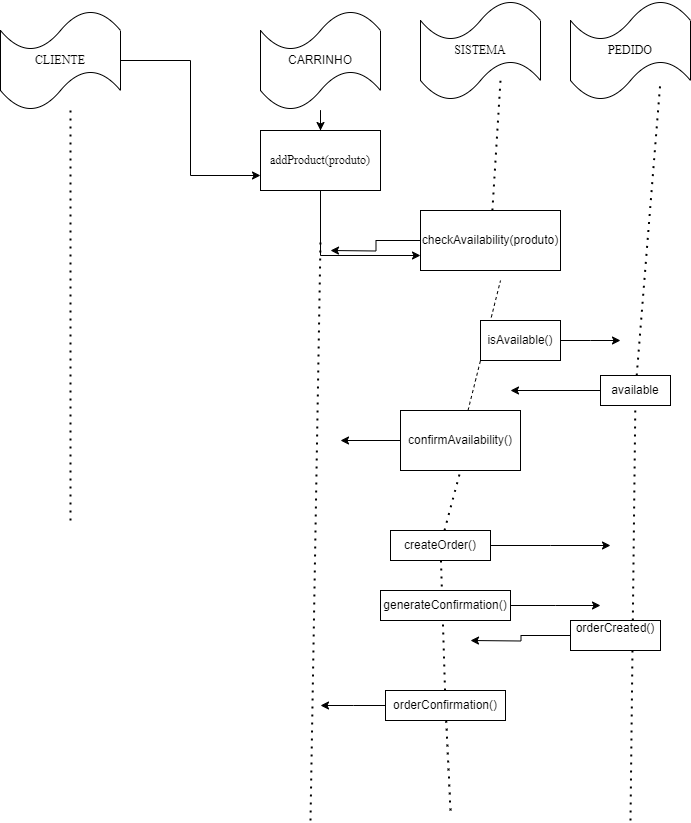

The diagram above was exported from draw.io. Its source (the exported page's mxGraphModel, read from the mxfile embedded in the PNG):
<mxGraphModel dx="1434" dy="772" grid="1" gridSize="10" guides="1" tooltips="1" connect="1" arrows="1" fold="1" page="1" pageScale="1" pageWidth="827" pageHeight="1169" math="0" shadow="0">
  <root>
    <mxCell id="0" />
    <mxCell id="1" parent="0" />
    <mxCell id="pYiaXqRGhkl7J7iw1ptA-7" style="edgeStyle=orthogonalEdgeStyle;rounded=0;orthogonalLoop=1;jettySize=auto;html=1;entryX=0;entryY=0.75;entryDx=0;entryDy=0;" edge="1" parent="1" source="pYiaXqRGhkl7J7iw1ptA-1" target="pYiaXqRGhkl7J7iw1ptA-5">
      <mxGeometry relative="1" as="geometry" />
    </mxCell>
    <mxCell id="pYiaXqRGhkl7J7iw1ptA-1" value="&lt;font face=&quot;Times New Roman&quot;&gt;CLIENTE&lt;/font&gt;" style="shape=tape;whiteSpace=wrap;html=1;" vertex="1" parent="1">
      <mxGeometry x="10" y="30" width="120" height="100" as="geometry" />
    </mxCell>
    <mxCell id="pYiaXqRGhkl7J7iw1ptA-2" value="&lt;font face=&quot;Times New Roman&quot;&gt;PEDIDO&lt;/font&gt;" style="shape=tape;whiteSpace=wrap;html=1;" vertex="1" parent="1">
      <mxGeometry x="580" y="20" width="120" height="100" as="geometry" />
    </mxCell>
    <mxCell id="pYiaXqRGhkl7J7iw1ptA-3" value="&lt;font face=&quot;Times New Roman&quot;&gt;SISTEMA&lt;/font&gt;" style="shape=tape;whiteSpace=wrap;html=1;" vertex="1" parent="1">
      <mxGeometry x="430" y="20" width="120" height="100" as="geometry" />
    </mxCell>
    <mxCell id="pYiaXqRGhkl7J7iw1ptA-6" value="" style="edgeStyle=orthogonalEdgeStyle;rounded=0;orthogonalLoop=1;jettySize=auto;html=1;" edge="1" parent="1" source="pYiaXqRGhkl7J7iw1ptA-4" target="pYiaXqRGhkl7J7iw1ptA-5">
      <mxGeometry relative="1" as="geometry" />
    </mxCell>
    <mxCell id="pYiaXqRGhkl7J7iw1ptA-4" value="CARRINHO" style="shape=tape;whiteSpace=wrap;html=1;" vertex="1" parent="1">
      <mxGeometry x="270" y="30" width="120" height="100" as="geometry" />
    </mxCell>
    <mxCell id="pYiaXqRGhkl7J7iw1ptA-10" style="edgeStyle=orthogonalEdgeStyle;rounded=0;orthogonalLoop=1;jettySize=auto;html=1;exitX=0.5;exitY=1;exitDx=0;exitDy=0;entryX=0;entryY=0.75;entryDx=0;entryDy=0;" edge="1" parent="1" source="pYiaXqRGhkl7J7iw1ptA-5" target="pYiaXqRGhkl7J7iw1ptA-9">
      <mxGeometry relative="1" as="geometry" />
    </mxCell>
    <mxCell id="pYiaXqRGhkl7J7iw1ptA-5" value="&lt;font face=&quot;Times New Roman&quot;&gt;&lt;span class=&quot;hljs-built_in&quot;&gt;addProduct&lt;/span&gt;(produto)&lt;/font&gt;" style="rounded=0;whiteSpace=wrap;html=1;" vertex="1" parent="1">
      <mxGeometry x="270" y="150" width="120" height="60" as="geometry" />
    </mxCell>
    <mxCell id="pYiaXqRGhkl7J7iw1ptA-22" style="edgeStyle=orthogonalEdgeStyle;rounded=0;orthogonalLoop=1;jettySize=auto;html=1;" edge="1" parent="1" source="pYiaXqRGhkl7J7iw1ptA-9">
      <mxGeometry relative="1" as="geometry">
        <mxPoint x="340" y="270" as="targetPoint" />
      </mxGeometry>
    </mxCell>
    <mxCell id="pYiaXqRGhkl7J7iw1ptA-9" value="&lt;span class=&quot;hljs-built_in&quot;&gt;checkAvailability&lt;/span&gt;(produto)" style="rounded=0;whiteSpace=wrap;html=1;" vertex="1" parent="1">
      <mxGeometry x="430" y="230" width="140" height="60" as="geometry" />
    </mxCell>
    <mxCell id="pYiaXqRGhkl7J7iw1ptA-12" value="" style="endArrow=none;dashed=1;html=1;dashPattern=1 3;strokeWidth=2;rounded=0;" edge="1" parent="1" source="pYiaXqRGhkl7J7iw1ptA-9">
      <mxGeometry width="50" height="50" relative="1" as="geometry">
        <mxPoint x="460" y="150" as="sourcePoint" />
        <mxPoint x="510" y="100" as="targetPoint" />
      </mxGeometry>
    </mxCell>
    <mxCell id="pYiaXqRGhkl7J7iw1ptA-13" value="" style="endArrow=none;dashed=1;html=1;rounded=0;" edge="1" parent="1" source="pYiaXqRGhkl7J7iw1ptA-8">
      <mxGeometry width="50" height="50" relative="1" as="geometry">
        <mxPoint x="500" y="490" as="sourcePoint" />
        <mxPoint x="510" y="300" as="targetPoint" />
      </mxGeometry>
    </mxCell>
    <mxCell id="pYiaXqRGhkl7J7iw1ptA-14" value="" style="endArrow=none;dashed=1;html=1;dashPattern=1 3;strokeWidth=2;rounded=0;" edge="1" parent="1">
      <mxGeometry width="50" height="50" relative="1" as="geometry">
        <mxPoint x="80" y="540" as="sourcePoint" />
        <mxPoint x="80" y="130" as="targetPoint" />
      </mxGeometry>
    </mxCell>
    <mxCell id="pYiaXqRGhkl7J7iw1ptA-17" style="edgeStyle=orthogonalEdgeStyle;rounded=0;orthogonalLoop=1;jettySize=auto;html=1;exitX=1;exitY=0.5;exitDx=0;exitDy=0;" edge="1" parent="1" source="pYiaXqRGhkl7J7iw1ptA-15">
      <mxGeometry relative="1" as="geometry">
        <mxPoint x="630" y="360" as="targetPoint" />
      </mxGeometry>
    </mxCell>
    <mxCell id="pYiaXqRGhkl7J7iw1ptA-15" value="&lt;span class=&quot;hljs-built_in&quot;&gt;isAvailable&lt;/span&gt;()" style="rounded=0;whiteSpace=wrap;html=1;" vertex="1" parent="1">
      <mxGeometry x="490" y="340" width="80" height="40" as="geometry" />
    </mxCell>
    <mxCell id="pYiaXqRGhkl7J7iw1ptA-16" value="" style="endArrow=none;dashed=1;html=1;dashPattern=1 3;strokeWidth=2;rounded=0;" edge="1" parent="1" source="pYiaXqRGhkl7J7iw1ptA-18">
      <mxGeometry width="50" height="50" relative="1" as="geometry">
        <mxPoint x="650" y="540" as="sourcePoint" />
        <mxPoint x="670" y="100" as="targetPoint" />
      </mxGeometry>
    </mxCell>
    <mxCell id="pYiaXqRGhkl7J7iw1ptA-19" value="" style="endArrow=none;dashed=1;html=1;dashPattern=1 3;strokeWidth=2;rounded=0;" edge="1" parent="1" target="pYiaXqRGhkl7J7iw1ptA-18">
      <mxGeometry width="50" height="50" relative="1" as="geometry">
        <mxPoint x="640" y="840" as="sourcePoint" />
        <mxPoint x="670" y="100" as="targetPoint" />
      </mxGeometry>
    </mxCell>
    <mxCell id="pYiaXqRGhkl7J7iw1ptA-20" style="edgeStyle=orthogonalEdgeStyle;rounded=0;orthogonalLoop=1;jettySize=auto;html=1;" edge="1" parent="1" source="pYiaXqRGhkl7J7iw1ptA-18">
      <mxGeometry relative="1" as="geometry">
        <mxPoint x="520" y="410" as="targetPoint" />
      </mxGeometry>
    </mxCell>
    <mxCell id="pYiaXqRGhkl7J7iw1ptA-18" value="available" style="rounded=0;whiteSpace=wrap;html=1;" vertex="1" parent="1">
      <mxGeometry x="610" y="395" width="70" height="30" as="geometry" />
    </mxCell>
    <mxCell id="pYiaXqRGhkl7J7iw1ptA-21" value="" style="endArrow=none;dashed=1;html=1;dashPattern=1 3;strokeWidth=2;rounded=0;" edge="1" parent="1">
      <mxGeometry width="50" height="50" relative="1" as="geometry">
        <mxPoint x="320" y="840" as="sourcePoint" />
        <mxPoint x="330" y="260" as="targetPoint" />
      </mxGeometry>
    </mxCell>
    <mxCell id="pYiaXqRGhkl7J7iw1ptA-25" value="" style="endArrow=none;dashed=1;html=1;rounded=0;" edge="1" parent="1" target="pYiaXqRGhkl7J7iw1ptA-8">
      <mxGeometry width="50" height="50" relative="1" as="geometry">
        <mxPoint x="500" y="490" as="sourcePoint" />
        <mxPoint x="510" y="300" as="targetPoint" />
      </mxGeometry>
    </mxCell>
    <mxCell id="pYiaXqRGhkl7J7iw1ptA-26" style="edgeStyle=orthogonalEdgeStyle;rounded=0;orthogonalLoop=1;jettySize=auto;html=1;" edge="1" parent="1" source="pYiaXqRGhkl7J7iw1ptA-8">
      <mxGeometry relative="1" as="geometry">
        <mxPoint x="350" y="460" as="targetPoint" />
      </mxGeometry>
    </mxCell>
    <mxCell id="pYiaXqRGhkl7J7iw1ptA-8" value="&lt;span class=&quot;hljs-built_in&quot;&gt;confirmAvailability&lt;/span&gt;()" style="rounded=0;whiteSpace=wrap;html=1;" vertex="1" parent="1">
      <mxGeometry x="410" y="430" width="120" height="60" as="geometry" />
    </mxCell>
    <mxCell id="pYiaXqRGhkl7J7iw1ptA-28" value="" style="endArrow=none;dashed=1;html=1;dashPattern=1 3;strokeWidth=2;rounded=0;" edge="1" parent="1" source="pYiaXqRGhkl7J7iw1ptA-27">
      <mxGeometry width="50" height="50" relative="1" as="geometry">
        <mxPoint x="470" y="700" as="sourcePoint" />
        <mxPoint x="470" y="490" as="targetPoint" />
      </mxGeometry>
    </mxCell>
    <mxCell id="pYiaXqRGhkl7J7iw1ptA-29" value="" style="endArrow=none;dashed=1;html=1;dashPattern=1 3;strokeWidth=2;rounded=0;" edge="1" parent="1" source="pYiaXqRGhkl7J7iw1ptA-35" target="pYiaXqRGhkl7J7iw1ptA-27">
      <mxGeometry width="50" height="50" relative="1" as="geometry">
        <mxPoint x="460" y="830" as="sourcePoint" />
        <mxPoint x="470" y="490" as="targetPoint" />
      </mxGeometry>
    </mxCell>
    <mxCell id="pYiaXqRGhkl7J7iw1ptA-30" style="edgeStyle=orthogonalEdgeStyle;rounded=0;orthogonalLoop=1;jettySize=auto;html=1;" edge="1" parent="1" source="pYiaXqRGhkl7J7iw1ptA-27">
      <mxGeometry relative="1" as="geometry">
        <mxPoint x="620" y="565" as="targetPoint" />
      </mxGeometry>
    </mxCell>
    <mxCell id="pYiaXqRGhkl7J7iw1ptA-27" value="&lt;span class=&quot;hljs-built_in&quot;&gt;createOrder&lt;/span&gt;()" style="rounded=0;whiteSpace=wrap;html=1;" vertex="1" parent="1">
      <mxGeometry x="400" y="550" width="100" height="30" as="geometry" />
    </mxCell>
    <mxCell id="pYiaXqRGhkl7J7iw1ptA-32" style="edgeStyle=orthogonalEdgeStyle;rounded=0;orthogonalLoop=1;jettySize=auto;html=1;" edge="1" parent="1" source="pYiaXqRGhkl7J7iw1ptA-31">
      <mxGeometry relative="1" as="geometry">
        <mxPoint x="610" y="625" as="targetPoint" />
      </mxGeometry>
    </mxCell>
    <mxCell id="pYiaXqRGhkl7J7iw1ptA-31" value="&lt;span class=&quot;hljs-built_in&quot;&gt;generateConfirmation&lt;/span&gt;()" style="rounded=0;whiteSpace=wrap;html=1;" vertex="1" parent="1">
      <mxGeometry x="390" y="610" width="130" height="30" as="geometry" />
    </mxCell>
    <mxCell id="pYiaXqRGhkl7J7iw1ptA-34" style="edgeStyle=orthogonalEdgeStyle;rounded=0;orthogonalLoop=1;jettySize=auto;html=1;" edge="1" parent="1" source="pYiaXqRGhkl7J7iw1ptA-33">
      <mxGeometry relative="1" as="geometry">
        <mxPoint x="480" y="660" as="targetPoint" />
      </mxGeometry>
    </mxCell>
    <mxCell id="pYiaXqRGhkl7J7iw1ptA-33" value="&#10;&lt;span class=&quot;hljs-built_in&quot;&gt;orderCreated&lt;/span&gt;()&#10;&#10;" style="rounded=0;whiteSpace=wrap;html=1;" vertex="1" parent="1">
      <mxGeometry x="580" y="640" width="90" height="30" as="geometry" />
    </mxCell>
    <mxCell id="pYiaXqRGhkl7J7iw1ptA-36" value="" style="endArrow=none;dashed=1;html=1;dashPattern=1 3;strokeWidth=2;rounded=0;" edge="1" parent="1" target="pYiaXqRGhkl7J7iw1ptA-35">
      <mxGeometry width="50" height="50" relative="1" as="geometry">
        <mxPoint x="460" y="830" as="sourcePoint" />
        <mxPoint x="451" y="580" as="targetPoint" />
      </mxGeometry>
    </mxCell>
    <mxCell id="pYiaXqRGhkl7J7iw1ptA-37" style="edgeStyle=orthogonalEdgeStyle;rounded=0;orthogonalLoop=1;jettySize=auto;html=1;exitX=0;exitY=0.5;exitDx=0;exitDy=0;" edge="1" parent="1" source="pYiaXqRGhkl7J7iw1ptA-35">
      <mxGeometry relative="1" as="geometry">
        <mxPoint x="330" y="725" as="targetPoint" />
      </mxGeometry>
    </mxCell>
    <mxCell id="pYiaXqRGhkl7J7iw1ptA-35" value="&lt;span class=&quot;hljs-built_in&quot;&gt;orderConfirmation&lt;/span&gt;()" style="rounded=0;whiteSpace=wrap;html=1;" vertex="1" parent="1">
      <mxGeometry x="395" y="710" width="120" height="30" as="geometry" />
    </mxCell>
  </root>
</mxGraphModel>